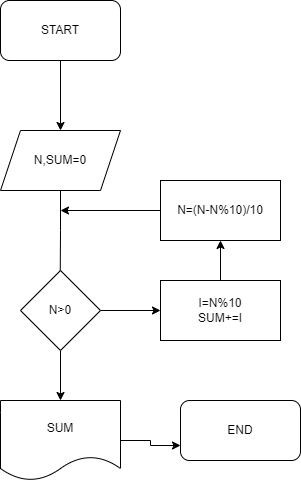

The diagram above was exported from draw.io. Its source (the exported page's mxGraphModel, read from the mxfile embedded in the PNG):
<mxGraphModel dx="782" dy="468" grid="1" gridSize="10" guides="1" tooltips="1" connect="1" arrows="1" fold="1" page="1" pageScale="1" pageWidth="827" pageHeight="1169" math="0" shadow="0">
  <root>
    <mxCell id="WIyWlLk6GJQsqaUBKTNV-0" />
    <mxCell id="WIyWlLk6GJQsqaUBKTNV-1" parent="WIyWlLk6GJQsqaUBKTNV-0" />
    <mxCell id="viUyGoKfZailFXkdpKMM-8" style="edgeStyle=orthogonalEdgeStyle;rounded=0;orthogonalLoop=1;jettySize=auto;html=1;entryX=0.5;entryY=0;entryDx=0;entryDy=0;" edge="1" parent="WIyWlLk6GJQsqaUBKTNV-1" source="viUyGoKfZailFXkdpKMM-0" target="viUyGoKfZailFXkdpKMM-1">
      <mxGeometry relative="1" as="geometry" />
    </mxCell>
    <mxCell id="viUyGoKfZailFXkdpKMM-0" value="START" style="rounded=1;whiteSpace=wrap;html=1;" vertex="1" parent="WIyWlLk6GJQsqaUBKTNV-1">
      <mxGeometry x="90" y="40" width="120" height="60" as="geometry" />
    </mxCell>
    <mxCell id="viUyGoKfZailFXkdpKMM-9" style="edgeStyle=orthogonalEdgeStyle;rounded=0;orthogonalLoop=1;jettySize=auto;html=1;entryX=0.496;entryY=0.155;entryDx=0;entryDy=0;entryPerimeter=0;" edge="1" parent="WIyWlLk6GJQsqaUBKTNV-1" source="viUyGoKfZailFXkdpKMM-1" target="viUyGoKfZailFXkdpKMM-3">
      <mxGeometry relative="1" as="geometry" />
    </mxCell>
    <mxCell id="viUyGoKfZailFXkdpKMM-1" value="N,SUM=0" style="shape=parallelogram;perimeter=parallelogramPerimeter;whiteSpace=wrap;html=1;fixedSize=1;" vertex="1" parent="WIyWlLk6GJQsqaUBKTNV-1">
      <mxGeometry x="90" y="170" width="120" height="60" as="geometry" />
    </mxCell>
    <mxCell id="viUyGoKfZailFXkdpKMM-10" style="edgeStyle=orthogonalEdgeStyle;rounded=0;orthogonalLoop=1;jettySize=auto;html=1;entryX=0;entryY=0.5;entryDx=0;entryDy=0;" edge="1" parent="WIyWlLk6GJQsqaUBKTNV-1" source="viUyGoKfZailFXkdpKMM-3" target="viUyGoKfZailFXkdpKMM-5">
      <mxGeometry relative="1" as="geometry" />
    </mxCell>
    <mxCell id="viUyGoKfZailFXkdpKMM-14" style="edgeStyle=orthogonalEdgeStyle;rounded=0;orthogonalLoop=1;jettySize=auto;html=1;entryX=0.5;entryY=0;entryDx=0;entryDy=0;" edge="1" parent="WIyWlLk6GJQsqaUBKTNV-1" source="viUyGoKfZailFXkdpKMM-3" target="viUyGoKfZailFXkdpKMM-13">
      <mxGeometry relative="1" as="geometry" />
    </mxCell>
    <mxCell id="viUyGoKfZailFXkdpKMM-3" value="N&amp;gt;0" style="rhombus;whiteSpace=wrap;html=1;" vertex="1" parent="WIyWlLk6GJQsqaUBKTNV-1">
      <mxGeometry x="110" y="310" width="80" height="80" as="geometry" />
    </mxCell>
    <mxCell id="viUyGoKfZailFXkdpKMM-11" style="edgeStyle=orthogonalEdgeStyle;rounded=0;orthogonalLoop=1;jettySize=auto;html=1;exitX=0.5;exitY=0;exitDx=0;exitDy=0;entryX=0.5;entryY=1;entryDx=0;entryDy=0;" edge="1" parent="WIyWlLk6GJQsqaUBKTNV-1" source="viUyGoKfZailFXkdpKMM-5" target="viUyGoKfZailFXkdpKMM-6">
      <mxGeometry relative="1" as="geometry" />
    </mxCell>
    <mxCell id="viUyGoKfZailFXkdpKMM-5" value="I=N%10&lt;br&gt;SUM+=I" style="rounded=0;whiteSpace=wrap;html=1;" vertex="1" parent="WIyWlLk6GJQsqaUBKTNV-1">
      <mxGeometry x="250" y="320" width="120" height="60" as="geometry" />
    </mxCell>
    <mxCell id="viUyGoKfZailFXkdpKMM-12" style="edgeStyle=orthogonalEdgeStyle;rounded=0;orthogonalLoop=1;jettySize=auto;html=1;" edge="1" parent="WIyWlLk6GJQsqaUBKTNV-1" source="viUyGoKfZailFXkdpKMM-6">
      <mxGeometry relative="1" as="geometry">
        <mxPoint x="150" y="250" as="targetPoint" />
      </mxGeometry>
    </mxCell>
    <mxCell id="viUyGoKfZailFXkdpKMM-6" value="N=(N-N%10)/10" style="rounded=0;whiteSpace=wrap;html=1;" vertex="1" parent="WIyWlLk6GJQsqaUBKTNV-1">
      <mxGeometry x="250" y="220" width="120" height="60" as="geometry" />
    </mxCell>
    <mxCell id="viUyGoKfZailFXkdpKMM-16" style="edgeStyle=orthogonalEdgeStyle;rounded=0;orthogonalLoop=1;jettySize=auto;html=1;entryX=0;entryY=0.75;entryDx=0;entryDy=0;" edge="1" parent="WIyWlLk6GJQsqaUBKTNV-1" source="viUyGoKfZailFXkdpKMM-13" target="viUyGoKfZailFXkdpKMM-15">
      <mxGeometry relative="1" as="geometry" />
    </mxCell>
    <mxCell id="viUyGoKfZailFXkdpKMM-13" value="SUM" style="shape=document;whiteSpace=wrap;html=1;boundedLbl=1;" vertex="1" parent="WIyWlLk6GJQsqaUBKTNV-1">
      <mxGeometry x="90" y="440" width="120" height="80" as="geometry" />
    </mxCell>
    <mxCell id="viUyGoKfZailFXkdpKMM-15" value="END" style="rounded=1;whiteSpace=wrap;html=1;" vertex="1" parent="WIyWlLk6GJQsqaUBKTNV-1">
      <mxGeometry x="270" y="440" width="120" height="60" as="geometry" />
    </mxCell>
  </root>
</mxGraphModel>